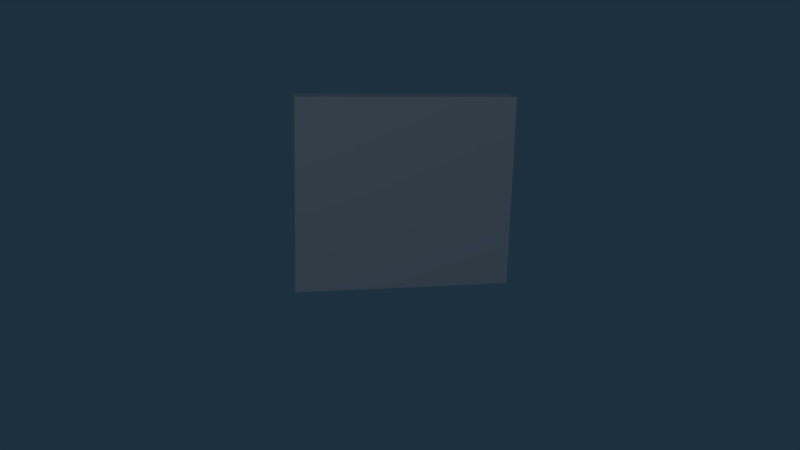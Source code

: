 # Source: wall.blend  (saved by Blender 2.73.0; exported with 4.5.12 LTS)
import bpy
from mathutils import Matrix  # noqa: F401  (used for matrix-valued properties, if any)

bpy.ops.wm.read_factory_settings(use_empty=True)
scene = bpy.context.scene
scene.name = 'Scene'

# ---- collections
col_collection_1 = bpy.data.collections.new('Collection 1'); scene.collection.children.link(col_collection_1)

# ---- materials (node trees are filled in below, after node groups)
mat_material = bpy.data.materials.new('Material')
mat_material.alpha_threshold = 0.0
mat_material.use_transparent_shadow = False
mat_material.roughness = 0.5
mat_material.specular_intensity = 0.2

# ---- material node trees

# ---- world
world_world = bpy.data.worlds.new('World'); scene.world = world_world
world_world.color = (0.01137, 0.02928, 0.05088)
world_world.use_sun_shadow = False
world_world.sun_shadow_jitter_overblur = 0.0
world_world.cycles.sampling_method = 'MANUAL'
world_world.cycles.sample_map_resolution = 256

# ---- cameras
cam_camera_001 = bpy.data.cameras.new('Camera.001')
cam_camera_001.clip_end = 100.0
cam_camera_001.lens = 35.0
cam_camera_001.sensor_width = 32.0
cam_camera_001.sensor_height = 18.0
cam_camera_001.display_size = 2.0
cam_camera_001.show_limits = True
cam_camera_001.dof.focus_distance = 0.0
cam_camera_001.dof.aperture_fstop = 128.0

# ---- lights
light_point_001 = bpy.data.lights.new('Point.001', 'POINT')
light_point_001.transmission_factor = 0.0
light_point_001.energy = 100.0
light_point_001.shadow_buffer_clip_start = 0.5
light_point_001.shadow_soft_size = 0.1
light_point_001.shadow_maximum_resolution = 0.006
light_point_001.use_absolute_resolution = True
light_point_001.cycles.use_multiple_importance_sampling = False
light_point = bpy.data.lights.new('Point', 'POINT')
light_point.transmission_factor = 0.0
light_point.energy = 100.0
light_point.shadow_buffer_clip_start = 0.5
light_point.shadow_soft_size = 0.1
light_point.shadow_maximum_resolution = 0.006
light_point.use_absolute_resolution = True
light_point.cycles.use_multiple_importance_sampling = False

# ---- meshes
me_cube = bpy.data.meshes.new('Cube')
me_cube.from_pydata([(-1.0, -1.0, -1.0), (-1.0, 1.0, -1.0), (1.0, 1.0, -1.0), (1.0, -1.0, -1.0), (-1.0, -1.0, 1.0), (-1.0, 1.0, 1.0), (1.0, 1.0, 1.0), (1.0, -1.0, 1.0)], [], [(4, 5, 1, 0), (5, 6, 2, 1), (6, 7, 3, 2), (7, 4, 0, 3), (0, 1, 2, 3), (7, 6, 5, 4)])
_uv = me_cube.uv_layers.new(name='UVMap')
_uv.uv.foreach_set('vector', [-0.4183, -0.04333, -0.08539, -0.04333, -0.08539, 0.2896, -0.4183, 0.2896, 0.9951, 0.9962, 0.001908, 0.9962, 0.001909, 0.003007, 0.9951, 0.003007, -0.4183, 0.29, -0.4183, -0.04293, -0.08539, -0.04293, -0.08539, 0.29, 0.005793, 0.9923, 0.005793, -0.0008781, 0.999, -0.000878, 0.999, 0.9923, -0.415, 0.7721, -0.415, 0.4392, -0.08204, 0.4392, -0.08204, 0.7721, -0.08239, 0.438, -0.08239, 0.771, -0.4153, 0.771, -0.4153, 0.438])
me_cube.materials.append(mat_material)
me_cube.use_remesh_preserve_volume = False
me_cube.use_remesh_preserve_attributes = False
me_cube.use_mirror_vertex_groups = False
me_cube.update()

# ---- objects
ob_wall = bpy.data.objects.new('Wall', me_cube)
ob_camera = bpy.data.objects.new('Camera', cam_camera_001)
ob_point_001 = bpy.data.objects.new('Point.001', light_point_001)
ob_point = bpy.data.objects.new('Point', light_point)

# ---- transforms, parenting, visibility, modifiers, constraints
ob_wall.location = (-0.06545, -0.04669, 0.9853)
ob_wall.scale = (1.138, 0.165, 1.0)
ob_wall.lineart.crease_threshold = 0.0
ob_camera.location = (1.89, 8.66, 2.909)
ob_camera.rotation_euler = (1.32, -0.0244, 2.929)
ob_camera.lineart.crease_threshold = 0.0
ob_point_001.location = (-10.49, 8.138, 6.703)
ob_point_001.lineart.crease_threshold = 0.0
ob_point.location = (3.594, 8.224, 5.527)
ob_point.lineart.crease_threshold = 0.0

# ---- collection membership
col_collection_1.objects.link(ob_wall)
col_collection_1.objects.link(ob_camera)
col_collection_1.objects.link(ob_point_001)
col_collection_1.objects.link(ob_point)

# ---- scene / render settings (as saved in the file)
scene.camera = ob_camera
scene.frame_start = 1; scene.frame_end = 250; scene.frame_set(1)
scene.render.engine = 'BLENDER_EEVEE_NEXT'
scene.render.resolution_percentage = 75
scene.render.dither_intensity = 0.0
scene.cycles.use_denoising = False
scene.cycles.samples = 10
scene.cycles.sampling_pattern = 'TABULATED_SOBOL'
scene.cycles.light_sampling_threshold = 0.0
scene.cycles.use_adaptive_sampling = False
scene.cycles.use_light_tree = False
scene.cycles.blur_glossy = 0.0
scene.cycles.pixel_filter_type = 'GAUSSIAN'
scene.cycles.sample_clamp_indirect = 0.0
scene.view_settings.view_transform = 'Standard'
bpy.context.view_layer.update()
